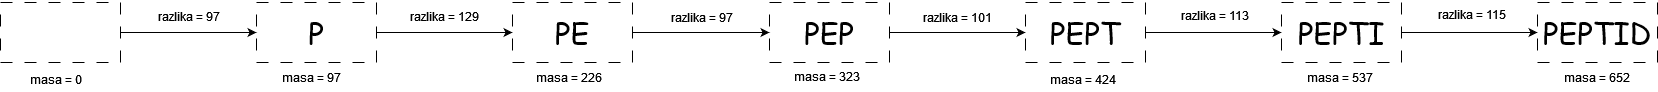

The diagram above was exported from draw.io. Its source (the exported page's mxGraphModel, read from the mxfile embedded in the PNG):
<mxGraphModel dx="3056" dy="1203" grid="1" gridSize="1" guides="1" tooltips="1" connect="1" arrows="1" fold="1" page="1" pageScale="1" pageWidth="850" pageHeight="1100" math="0" shadow="0">
  <root>
    <mxCell id="0" />
    <mxCell id="1" parent="0" />
    <mxCell id="NWnN5mOK0xWDqQdWzBg2-18" style="edgeStyle=orthogonalEdgeStyle;rounded=0;orthogonalLoop=1;jettySize=auto;html=1;" parent="1" source="NWnN5mOK0xWDqQdWzBg2-1" target="NWnN5mOK0xWDqQdWzBg2-4" edge="1">
      <mxGeometry relative="1" as="geometry" />
    </mxCell>
    <mxCell id="NWnN5mOK0xWDqQdWzBg2-1" value="P" style="rounded=0;whiteSpace=wrap;html=1;fontSize=30;fontFamily=Comic Sans MS;dashed=1;dashPattern=12 12;flipV=1;flipH=1;direction=west;" parent="1" vertex="1">
      <mxGeometry x="98" y="201" width="120" height="60" as="geometry" />
    </mxCell>
    <mxCell id="NWnN5mOK0xWDqQdWzBg2-3" value="masa = 97" style="text;html=1;align=center;verticalAlign=middle;resizable=0;points=[];autosize=1;strokeColor=none;fillColor=none;flipV=0;flipH=0;" parent="1" vertex="1">
      <mxGeometry x="114" y="263" width="78" height="27" as="geometry" />
    </mxCell>
    <mxCell id="NWnN5mOK0xWDqQdWzBg2-20" style="edgeStyle=orthogonalEdgeStyle;rounded=0;orthogonalLoop=1;jettySize=auto;html=1;" parent="1" source="NWnN5mOK0xWDqQdWzBg2-7" target="NWnN5mOK0xWDqQdWzBg2-10" edge="1">
      <mxGeometry relative="1" as="geometry" />
    </mxCell>
    <mxCell id="NWnN5mOK0xWDqQdWzBg2-7" value="PEP" style="rounded=0;whiteSpace=wrap;html=1;fontSize=30;fontFamily=Comic Sans MS;dashed=1;dashPattern=12 12;flipV=1;flipH=1;direction=west;" parent="1" vertex="1">
      <mxGeometry x="611" y="201" width="120" height="60" as="geometry" />
    </mxCell>
    <mxCell id="NWnN5mOK0xWDqQdWzBg2-9" value="masa = 323" style="text;html=1;align=center;verticalAlign=middle;resizable=0;points=[];autosize=1;strokeColor=none;fillColor=none;flipV=0;flipH=0;" parent="1" vertex="1">
      <mxGeometry x="625" y="261" width="85" height="27" as="geometry" />
    </mxCell>
    <mxCell id="NWnN5mOK0xWDqQdWzBg2-21" style="edgeStyle=orthogonalEdgeStyle;rounded=0;orthogonalLoop=1;jettySize=auto;html=1;" parent="1" source="NWnN5mOK0xWDqQdWzBg2-10" target="NWnN5mOK0xWDqQdWzBg2-13" edge="1">
      <mxGeometry relative="1" as="geometry" />
    </mxCell>
    <mxCell id="NWnN5mOK0xWDqQdWzBg2-10" value="PEPT" style="rounded=0;whiteSpace=wrap;html=1;fontSize=30;fontFamily=Comic Sans MS;dashed=1;dashPattern=12 12;flipV=1;flipH=1;direction=west;" parent="1" vertex="1">
      <mxGeometry x="867" y="201" width="120" height="60" as="geometry" />
    </mxCell>
    <mxCell id="NWnN5mOK0xWDqQdWzBg2-12" value="masa = 424" style="text;html=1;align=center;verticalAlign=middle;resizable=0;points=[];autosize=1;strokeColor=none;fillColor=none;flipV=0;flipH=0;" parent="1" vertex="1">
      <mxGeometry x="881" y="264" width="85" height="27" as="geometry" />
    </mxCell>
    <mxCell id="NWnN5mOK0xWDqQdWzBg2-13" value="PEPTI" style="rounded=0;whiteSpace=wrap;html=1;fontSize=30;fontFamily=Comic Sans MS;dashed=1;dashPattern=12 12;flipV=1;flipH=1;direction=west;" parent="1" vertex="1">
      <mxGeometry x="1123" y="201" width="120" height="60" as="geometry" />
    </mxCell>
    <mxCell id="NWnN5mOK0xWDqQdWzBg2-14" value="masa = 537" style="text;html=1;align=center;verticalAlign=middle;resizable=0;points=[];autosize=1;strokeColor=none;fillColor=none;flipV=0;flipH=0;" parent="1" vertex="1">
      <mxGeometry x="1138" y="262" width="85" height="27" as="geometry" />
    </mxCell>
    <mxCell id="NWnN5mOK0xWDqQdWzBg2-19" style="edgeStyle=orthogonalEdgeStyle;rounded=0;orthogonalLoop=1;jettySize=auto;html=1;" parent="1" source="NWnN5mOK0xWDqQdWzBg2-4" target="NWnN5mOK0xWDqQdWzBg2-7" edge="1">
      <mxGeometry relative="1" as="geometry" />
    </mxCell>
    <mxCell id="NWnN5mOK0xWDqQdWzBg2-4" value="PE" style="rounded=0;whiteSpace=wrap;html=1;fontSize=30;fontFamily=Comic Sans MS;dashed=1;dashPattern=12 12;flipV=1;flipH=1;direction=west;" parent="1" vertex="1">
      <mxGeometry x="354" y="201" width="120" height="60" as="geometry" />
    </mxCell>
    <mxCell id="NWnN5mOK0xWDqQdWzBg2-6" value="masa = 226" style="text;html=1;align=center;verticalAlign=middle;resizable=0;points=[];autosize=1;strokeColor=none;fillColor=none;flipV=0;flipH=0;" parent="1" vertex="1">
      <mxGeometry x="368" y="262" width="85" height="27" as="geometry" />
    </mxCell>
    <mxCell id="NWnN5mOK0xWDqQdWzBg2-22" value="&lt;div&gt;razlika = 129&lt;/div&gt;" style="text;html=1;align=center;verticalAlign=middle;resizable=0;points=[];autosize=1;strokeColor=none;fillColor=none;flipV=0;flipH=0;" parent="1" vertex="1">
      <mxGeometry x="242" y="201" width="88" height="27" as="geometry" />
    </mxCell>
    <mxCell id="NWnN5mOK0xWDqQdWzBg2-23" value="&lt;div&gt;razlika = 97&lt;/div&gt;" style="text;html=1;align=center;verticalAlign=middle;resizable=0;points=[];autosize=1;strokeColor=none;fillColor=none;flipV=0;flipH=0;" parent="1" vertex="1">
      <mxGeometry x="502" y="203" width="81" height="27" as="geometry" />
    </mxCell>
    <mxCell id="NWnN5mOK0xWDqQdWzBg2-24" value="&lt;div&gt;razlika = 101&lt;/div&gt;" style="text;html=1;align=center;verticalAlign=middle;resizable=0;points=[];autosize=1;strokeColor=none;fillColor=none;flipV=0;flipH=0;" parent="1" vertex="1">
      <mxGeometry x="755" y="202" width="88" height="27" as="geometry" />
    </mxCell>
    <mxCell id="NWnN5mOK0xWDqQdWzBg2-25" value="&lt;div&gt;razlika = 113&lt;/div&gt;" style="text;html=1;align=center;verticalAlign=middle;resizable=0;points=[];autosize=1;strokeColor=none;fillColor=none;flipV=0;flipH=0;" parent="1" vertex="1">
      <mxGeometry x="1012" y="200" width="87" height="27" as="geometry" />
    </mxCell>
    <mxCell id="NWnN5mOK0xWDqQdWzBg2-28" style="edgeStyle=orthogonalEdgeStyle;rounded=0;orthogonalLoop=1;jettySize=auto;html=1;entryX=1;entryY=0.5;entryDx=0;entryDy=0;" parent="1" source="NWnN5mOK0xWDqQdWzBg2-29" target="NWnN5mOK0xWDqQdWzBg2-1" edge="1">
      <mxGeometry relative="1" as="geometry">
        <mxPoint x="92" y="232" as="targetPoint" />
      </mxGeometry>
    </mxCell>
    <mxCell id="NWnN5mOK0xWDqQdWzBg2-29" value="" style="rounded=0;whiteSpace=wrap;html=1;fontSize=30;fontFamily=Comic Sans MS;dashed=1;dashPattern=12 12;flipV=1;flipH=1;direction=west;" parent="1" vertex="1">
      <mxGeometry x="-158" y="201" width="120" height="60" as="geometry" />
    </mxCell>
    <mxCell id="NWnN5mOK0xWDqQdWzBg2-30" value="masa = 0" style="text;html=1;align=center;verticalAlign=middle;resizable=0;points=[];autosize=1;strokeColor=none;fillColor=none;flipV=0;flipH=0;" parent="1" vertex="1">
      <mxGeometry x="-139" y="264" width="71" height="27" as="geometry" />
    </mxCell>
    <mxCell id="NWnN5mOK0xWDqQdWzBg2-31" value="&lt;div&gt;razlika = 97&lt;/div&gt;" style="text;html=1;align=center;verticalAlign=middle;resizable=0;points=[];autosize=1;strokeColor=none;fillColor=none;flipV=0;flipH=0;" parent="1" vertex="1">
      <mxGeometry x="-11" y="201" width="81" height="27" as="geometry" />
    </mxCell>
    <mxCell id="NWnN5mOK0xWDqQdWzBg2-40" style="edgeStyle=orthogonalEdgeStyle;rounded=0;orthogonalLoop=1;jettySize=auto;html=1;exitX=0;exitY=0.5;exitDx=0;exitDy=0;" parent="1" source="NWnN5mOK0xWDqQdWzBg2-13" target="NWnN5mOK0xWDqQdWzBg2-41" edge="1">
      <mxGeometry relative="1" as="geometry">
        <mxPoint x="1269" y="234" as="sourcePoint" />
      </mxGeometry>
    </mxCell>
    <mxCell id="NWnN5mOK0xWDqQdWzBg2-41" value="PEPTID" style="rounded=0;whiteSpace=wrap;html=1;fontSize=30;fontFamily=Comic Sans MS;dashed=1;dashPattern=12 12;flipV=1;flipH=1;direction=west;" parent="1" vertex="1">
      <mxGeometry x="1379" y="201" width="120" height="60" as="geometry" />
    </mxCell>
    <mxCell id="NWnN5mOK0xWDqQdWzBg2-42" value="masa = 652" style="text;html=1;align=center;verticalAlign=middle;resizable=0;points=[];autosize=1;strokeColor=none;fillColor=none;flipV=0;flipH=0;" parent="1" vertex="1">
      <mxGeometry x="1395" y="263" width="85" height="27" as="geometry" />
    </mxCell>
    <mxCell id="NWnN5mOK0xWDqQdWzBg2-43" value="&lt;div&gt;razlika = 115&lt;/div&gt;" style="text;html=1;align=center;verticalAlign=middle;resizable=0;points=[];autosize=1;strokeColor=none;fillColor=none;flipV=0;flipH=0;" parent="1" vertex="1">
      <mxGeometry x="1269" y="199" width="87" height="27" as="geometry" />
    </mxCell>
  </root>
</mxGraphModel>